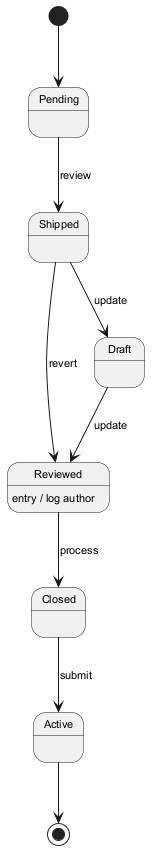

The diagram above was rendered by PlantUML. Its source (embedded in the PNG):
@startuml
skinparam defaultFontSize 11
[*] --> Pending
Pending --> Shipped : review
Shipped --> Draft : update
Draft --> Reviewed : update
Reviewed --> Closed : process
Reviewed : entry / log author
Closed --> Active : submit
Shipped --> Reviewed : revert
Active --> [*]
@enduml